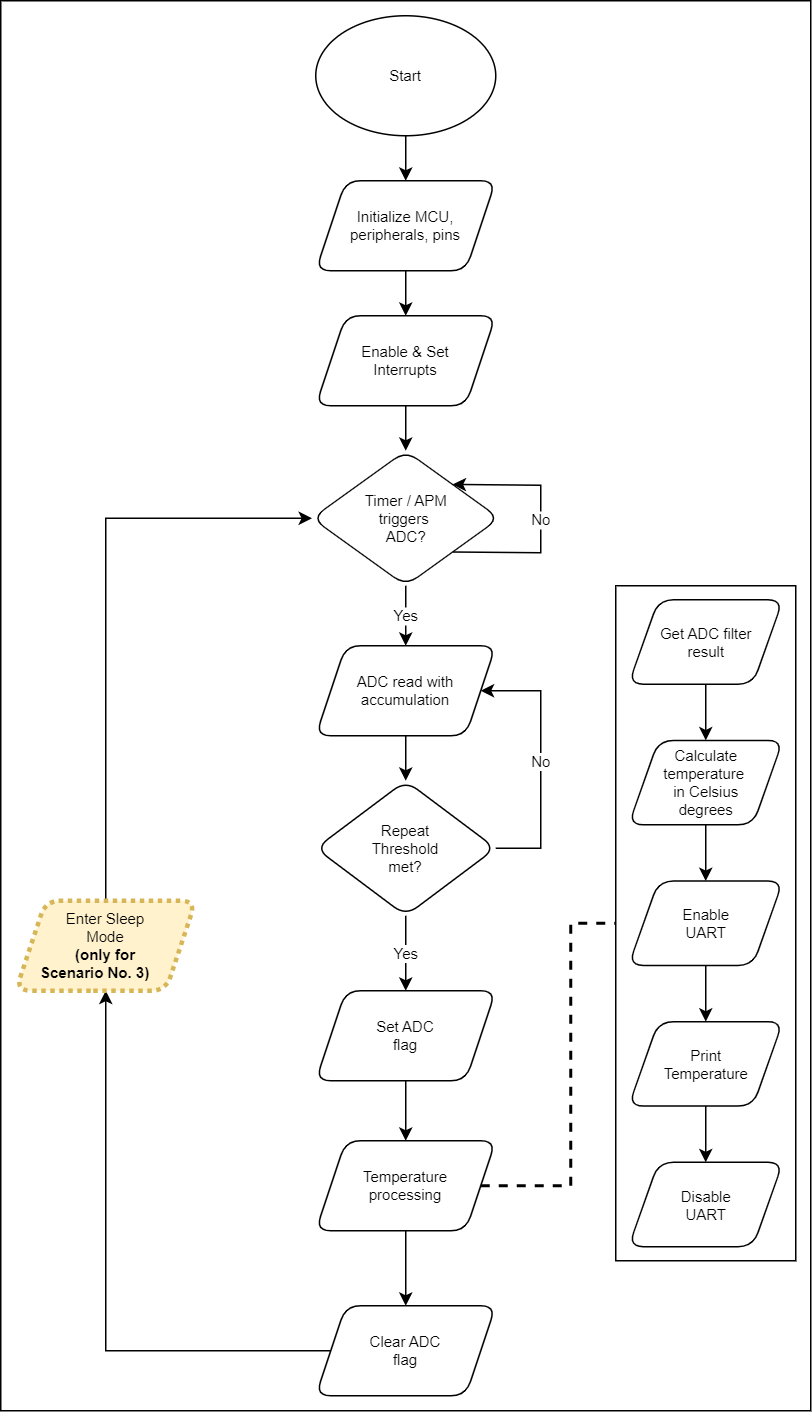

The diagram above was exported from draw.io. Its source (the exported page's mxGraphModel, read from the mxfile embedded in the PNG):
<mxGraphModel dx="1562" dy="779" grid="1" gridSize="10" guides="1" tooltips="1" connect="1" arrows="1" fold="1" page="1" pageScale="1" pageWidth="850" pageHeight="1100" math="0" shadow="0">
  <root>
    <mxCell id="0" />
    <mxCell id="1" parent="0" />
    <mxCell id="2" value="" style="rounded=0;whiteSpace=wrap;html=1;fillColor=none;fontFamily=Arial;fontSource=https%3A%2F%2Ffonts.cdnfonts.com%2Fcss%2Farial-2;fontSize=10;" vertex="1" parent="1">
      <mxGeometry x="30" y="60" width="540" height="940" as="geometry" />
    </mxCell>
    <mxCell id="3" value="" style="edgeStyle=orthogonalEdgeStyle;rounded=0;orthogonalLoop=1;jettySize=auto;html=1;fontFamily=Arial;fontSource=https%3A%2F%2Ffonts.cdnfonts.com%2Fcss%2Farial-2;fontSize=10;" edge="1" source="4" target="6" parent="1">
      <mxGeometry relative="1" as="geometry" />
    </mxCell>
    <mxCell id="4" value="Start" style="ellipse;whiteSpace=wrap;html=1;fontFamily=Arial;fontSource=https%3A%2F%2Ffonts.cdnfonts.com%2Fcss%2Farial-2;fontSize=10;" vertex="1" parent="1">
      <mxGeometry x="240" y="70" width="120" height="80" as="geometry" />
    </mxCell>
    <mxCell id="5" value="" style="edgeStyle=orthogonalEdgeStyle;rounded=0;orthogonalLoop=1;jettySize=auto;html=1;fontFamily=Arial;fontSource=https%3A%2F%2Ffonts.cdnfonts.com%2Fcss%2Farial-2;fontSize=10;" edge="1" source="6" target="8" parent="1">
      <mxGeometry relative="1" as="geometry" />
    </mxCell>
    <mxCell id="6" value="Initialize MCU, peripherals, pins" style="shape=parallelogram;perimeter=parallelogramPerimeter;whiteSpace=wrap;html=1;fixedSize=1;rounded=1;fontFamily=Arial;fontSource=https%3A%2F%2Ffonts.cdnfonts.com%2Fcss%2Farial-2;fontSize=10;" vertex="1" parent="1">
      <mxGeometry x="240" y="180" width="120" height="60" as="geometry" />
    </mxCell>
    <mxCell id="7" value="" style="edgeStyle=orthogonalEdgeStyle;rounded=0;orthogonalLoop=1;jettySize=auto;html=1;fontFamily=Arial;fontSource=https%3A%2F%2Ffonts.cdnfonts.com%2Fcss%2Farial-2;fontSize=10;" edge="1" source="8" target="15" parent="1">
      <mxGeometry relative="1" as="geometry" />
    </mxCell>
    <mxCell id="8" value="Enable &amp;amp; Set &lt;br style=&quot;font-size: 10px;&quot;&gt;Interrupts" style="shape=parallelogram;perimeter=parallelogramPerimeter;whiteSpace=wrap;html=1;fixedSize=1;rounded=1;fontFamily=Arial;fontStyle=0;fontSource=https%3A%2F%2Ffonts.cdnfonts.com%2Fcss%2Farial-2;fontSize=10;" vertex="1" parent="1">
      <mxGeometry x="240" y="270" width="120" height="60" as="geometry" />
    </mxCell>
    <mxCell id="9" value="" style="edgeStyle=orthogonalEdgeStyle;rounded=0;orthogonalLoop=1;jettySize=auto;html=1;fontFamily=Arial;fontSource=https%3A%2F%2Ffonts.cdnfonts.com%2Fcss%2Farial-2;fontSize=10;" edge="1" source="10" target="13" parent="1">
      <mxGeometry relative="1" as="geometry" />
    </mxCell>
    <mxCell id="10" value="ADC read with accumulation" style="shape=parallelogram;perimeter=parallelogramPerimeter;whiteSpace=wrap;html=1;fixedSize=1;rounded=1;fontFamily=Arial;fontSource=https%3A%2F%2Ffonts.cdnfonts.com%2Fcss%2Farial-2;fontSize=10;" vertex="1" parent="1">
      <mxGeometry x="240" y="490" width="120" height="60" as="geometry" />
    </mxCell>
    <mxCell id="11" value="No" style="edgeStyle=orthogonalEdgeStyle;rounded=0;orthogonalLoop=1;jettySize=auto;html=1;exitX=1;exitY=0.5;exitDx=0;exitDy=0;fontFamily=Arial;fontSource=https%3A%2F%2Ffonts.cdnfonts.com%2Fcss%2Farial-2;fontSize=10;" edge="1" source="13" target="10" parent="1">
      <mxGeometry relative="1" as="geometry">
        <Array as="points">
          <mxPoint x="390" y="625" />
          <mxPoint x="390" y="520" />
        </Array>
      </mxGeometry>
    </mxCell>
    <mxCell id="12" value="Yes" style="edgeStyle=orthogonalEdgeStyle;rounded=0;orthogonalLoop=1;jettySize=auto;html=1;fontFamily=Arial;fontSource=https%3A%2F%2Ffonts.cdnfonts.com%2Fcss%2Farial-2;fontSize=10;" edge="1" source="13" target="18" parent="1">
      <mxGeometry relative="1" as="geometry" />
    </mxCell>
    <mxCell id="13" value="Repeat &lt;br style=&quot;font-size: 10px;&quot;&gt;Threshold &lt;br style=&quot;font-size: 10px;&quot;&gt;met?" style="rhombus;whiteSpace=wrap;html=1;rounded=1;fontFamily=Arial;fontSource=https%3A%2F%2Ffonts.cdnfonts.com%2Fcss%2Farial-2;fontSize=10;" vertex="1" parent="1">
      <mxGeometry x="240" y="580" width="120" height="90" as="geometry" />
    </mxCell>
    <mxCell id="14" value="Yes" style="edgeStyle=orthogonalEdgeStyle;rounded=0;orthogonalLoop=1;jettySize=auto;html=1;fontFamily=Arial;fontSource=https%3A%2F%2Ffonts.cdnfonts.com%2Fcss%2Farial-2;fontSize=10;" edge="1" source="15" target="10" parent="1">
      <mxGeometry relative="1" as="geometry">
        <Array as="points">
          <mxPoint x="300" y="470" />
          <mxPoint x="300" y="470" />
        </Array>
      </mxGeometry>
    </mxCell>
    <mxCell id="15" value="Timer / APM&lt;br style=&quot;font-size: 10px;&quot;&gt;triggers&amp;nbsp;&lt;br style=&quot;font-size: 10px;&quot;&gt;ADC?" style="rhombus;whiteSpace=wrap;html=1;rounded=1;fontFamily=Arial;fontSource=https%3A%2F%2Ffonts.cdnfonts.com%2Fcss%2Farial-2;fontSize=10;" vertex="1" parent="1">
      <mxGeometry x="237.5" y="360" width="125" height="90" as="geometry" />
    </mxCell>
    <mxCell id="16" value="No" style="endArrow=classic;html=1;rounded=0;exitX=1;exitY=1;exitDx=0;exitDy=0;entryX=1;entryY=0;entryDx=0;entryDy=0;fontFamily=Arial;fontSource=https%3A%2F%2Ffonts.cdnfonts.com%2Fcss%2Farial-2;fontSize=10;" edge="1" source="15" target="15" parent="1">
      <mxGeometry width="50" height="50" relative="1" as="geometry">
        <mxPoint x="400" y="490" as="sourcePoint" />
        <mxPoint x="410" y="360" as="targetPoint" />
        <Array as="points">
          <mxPoint x="390" y="428" />
          <mxPoint x="390" y="383" />
        </Array>
      </mxGeometry>
    </mxCell>
    <mxCell id="17" value="" style="edgeStyle=orthogonalEdgeStyle;rounded=0;orthogonalLoop=1;jettySize=auto;html=1;fontFamily=Arial;fontSource=https%3A%2F%2Ffonts.cdnfonts.com%2Fcss%2Farial-2;fontSize=10;" edge="1" source="18" target="20" parent="1">
      <mxGeometry relative="1" as="geometry" />
    </mxCell>
    <mxCell id="18" value="Set ADC&lt;br style=&quot;font-size: 10px;&quot;&gt;flag" style="shape=parallelogram;perimeter=parallelogramPerimeter;whiteSpace=wrap;html=1;fixedSize=1;rounded=1;fontFamily=Arial;fontSource=https%3A%2F%2Ffonts.cdnfonts.com%2Fcss%2Farial-2;fontSize=10;" vertex="1" parent="1">
      <mxGeometry x="240" y="720" width="120" height="60" as="geometry" />
    </mxCell>
    <mxCell id="19" value="" style="edgeStyle=orthogonalEdgeStyle;rounded=0;orthogonalLoop=1;jettySize=auto;html=1;fontFamily=Arial;fontSource=https%3A%2F%2Ffonts.cdnfonts.com%2Fcss%2Farial-2;fontSize=10;" edge="1" source="20" target="22" parent="1">
      <mxGeometry relative="1" as="geometry" />
    </mxCell>
    <mxCell id="20" value="Temperature&lt;br style=&quot;font-size: 10px;&quot;&gt;processing" style="shape=parallelogram;perimeter=parallelogramPerimeter;whiteSpace=wrap;html=1;fixedSize=1;rounded=1;fontFamily=Arial;fontSource=https%3A%2F%2Ffonts.cdnfonts.com%2Fcss%2Farial-2;fontSize=10;" vertex="1" parent="1">
      <mxGeometry x="240" y="820" width="120" height="60" as="geometry" />
    </mxCell>
    <mxCell id="21" value="" style="edgeStyle=orthogonalEdgeStyle;rounded=0;orthogonalLoop=1;jettySize=auto;html=1;fontFamily=Arial;fontSource=https%3A%2F%2Ffonts.cdnfonts.com%2Fcss%2Farial-2;fontSize=10;" edge="1" source="22" target="24" parent="1">
      <mxGeometry relative="1" as="geometry" />
    </mxCell>
    <mxCell id="22" value="Clear ADC&lt;br style=&quot;font-size: 10px;&quot;&gt;flag" style="shape=parallelogram;perimeter=parallelogramPerimeter;whiteSpace=wrap;html=1;fixedSize=1;rounded=1;fontFamily=Arial;fontSource=https%3A%2F%2Ffonts.cdnfonts.com%2Fcss%2Farial-2;fontSize=10;" vertex="1" parent="1">
      <mxGeometry x="240" y="930" width="120" height="60" as="geometry" />
    </mxCell>
    <mxCell id="23" style="edgeStyle=orthogonalEdgeStyle;rounded=0;orthogonalLoop=1;jettySize=auto;html=1;entryX=0;entryY=0.5;entryDx=0;entryDy=0;exitX=0.5;exitY=0;exitDx=0;exitDy=0;fontFamily=Arial;fontSource=https%3A%2F%2Ffonts.cdnfonts.com%2Fcss%2Farial-2;fontSize=10;" edge="1" source="24" target="15" parent="1">
      <mxGeometry relative="1" as="geometry">
        <Array as="points">
          <mxPoint x="100" y="405" />
        </Array>
      </mxGeometry>
    </mxCell>
    <mxCell id="24" value="Enter Sleep&lt;br style=&quot;font-size: 10px;&quot;&gt;Mode&lt;br style=&quot;font-size: 10px;&quot;&gt;&lt;b style=&quot;font-size: 10px;&quot;&gt;(only for &lt;br style=&quot;font-size: 10px;&quot;&gt;Scenario No. 3)&amp;nbsp; &amp;nbsp; &amp;nbsp;&lt;/b&gt;" style="shape=parallelogram;perimeter=parallelogramPerimeter;whiteSpace=wrap;html=1;fixedSize=1;rounded=1;fillColor=#fff2cc;strokeColor=#d6b656;strokeWidth=3;dashed=1;dashPattern=1 1;perimeterSpacing=0;fontFamily=Arial;fontSource=https%3A%2F%2Ffonts.cdnfonts.com%2Fcss%2Farial-2;fontSize=10;" vertex="1" parent="1">
      <mxGeometry x="40" y="660" width="120" height="60" as="geometry" />
    </mxCell>
    <mxCell id="25" value="" style="group;fontFamily=Arial;fontSource=https%3A%2F%2Ffonts.cdnfonts.com%2Fcss%2Farial-2;fontSize=10;" connectable="0" vertex="1" parent="1">
      <mxGeometry x="440" y="450" width="120" height="450" as="geometry" />
    </mxCell>
    <mxCell id="26" value="" style="rounded=0;whiteSpace=wrap;html=1;fillColor=none;movable=1;resizable=1;rotatable=1;deletable=1;editable=1;locked=0;connectable=1;fontFamily=Arial;fontSource=https%3A%2F%2Ffonts.cdnfonts.com%2Fcss%2Farial-2;fontSize=10;" vertex="1" parent="25">
      <mxGeometry width="120" height="450" as="geometry" />
    </mxCell>
    <mxCell id="27" value="Get ADC filter&lt;br style=&quot;font-size: 10px;&quot;&gt;result" style="shape=parallelogram;perimeter=parallelogramPerimeter;whiteSpace=wrap;html=1;fixedSize=1;rounded=1;movable=1;resizable=1;rotatable=1;deletable=1;editable=1;locked=0;connectable=1;fontFamily=Arial;fontSource=https%3A%2F%2Ffonts.cdnfonts.com%2Fcss%2Farial-2;fontSize=10;" vertex="1" parent="25">
      <mxGeometry x="8.571428571428571" y="9.375" width="102.85714285714285" height="56.25" as="geometry" />
    </mxCell>
    <mxCell id="28" value="Calculate&lt;br style=&quot;font-size: 10px;&quot;&gt;temperature&amp;nbsp;&lt;br style=&quot;font-size: 10px;&quot;&gt;in Celsius &lt;br style=&quot;font-size: 10px;&quot;&gt;degrees" style="shape=parallelogram;perimeter=parallelogramPerimeter;whiteSpace=wrap;html=1;fixedSize=1;rounded=1;movable=1;resizable=1;rotatable=1;deletable=1;editable=1;locked=0;connectable=1;fontFamily=Arial;fontSource=https%3A%2F%2Ffonts.cdnfonts.com%2Fcss%2Farial-2;fontSize=10;" vertex="1" parent="25">
      <mxGeometry x="8.571428571428571" y="103.125" width="102.85714285714285" height="56.25" as="geometry" />
    </mxCell>
    <mxCell id="29" value="" style="edgeStyle=orthogonalEdgeStyle;rounded=0;orthogonalLoop=1;jettySize=auto;html=1;movable=1;resizable=1;rotatable=1;deletable=1;editable=1;locked=0;connectable=1;fontFamily=Arial;fontSource=https%3A%2F%2Ffonts.cdnfonts.com%2Fcss%2Farial-2;fontSize=10;" edge="1" parent="25" source="27" target="28">
      <mxGeometry relative="1" as="geometry" />
    </mxCell>
    <mxCell id="30" value="Enable&lt;br style=&quot;font-size: 10px;&quot;&gt;UART" style="shape=parallelogram;perimeter=parallelogramPerimeter;whiteSpace=wrap;html=1;fixedSize=1;rounded=1;movable=1;resizable=1;rotatable=1;deletable=1;editable=1;locked=0;connectable=1;fontFamily=Arial;fontSource=https%3A%2F%2Ffonts.cdnfonts.com%2Fcss%2Farial-2;fontSize=10;" vertex="1" parent="25">
      <mxGeometry x="8.571428571428571" y="196.875" width="102.85714285714285" height="56.25" as="geometry" />
    </mxCell>
    <mxCell id="31" value="" style="edgeStyle=orthogonalEdgeStyle;rounded=0;orthogonalLoop=1;jettySize=auto;html=1;movable=1;resizable=1;rotatable=1;deletable=1;editable=1;locked=0;connectable=1;fontFamily=Arial;fontSource=https%3A%2F%2Ffonts.cdnfonts.com%2Fcss%2Farial-2;fontSize=10;" edge="1" parent="25" source="28" target="30">
      <mxGeometry relative="1" as="geometry" />
    </mxCell>
    <mxCell id="32" value="Print&lt;br style=&quot;font-size: 10px;&quot;&gt;Temperature" style="shape=parallelogram;perimeter=parallelogramPerimeter;whiteSpace=wrap;html=1;fixedSize=1;rounded=1;movable=1;resizable=1;rotatable=1;deletable=1;editable=1;locked=0;connectable=1;fontFamily=Arial;fontSource=https%3A%2F%2Ffonts.cdnfonts.com%2Fcss%2Farial-2;fontSize=10;" vertex="1" parent="25">
      <mxGeometry x="8.571428571428571" y="290.625" width="102.85714285714285" height="56.25" as="geometry" />
    </mxCell>
    <mxCell id="33" value="" style="edgeStyle=orthogonalEdgeStyle;rounded=0;orthogonalLoop=1;jettySize=auto;html=1;movable=1;resizable=1;rotatable=1;deletable=1;editable=1;locked=0;connectable=1;fontFamily=Arial;fontSource=https%3A%2F%2Ffonts.cdnfonts.com%2Fcss%2Farial-2;fontSize=10;" edge="1" parent="25" source="30" target="32">
      <mxGeometry relative="1" as="geometry" />
    </mxCell>
    <mxCell id="34" value="Disable&lt;br style=&quot;border-color: var(--border-color); font-size: 10px;&quot;&gt;UART" style="shape=parallelogram;perimeter=parallelogramPerimeter;whiteSpace=wrap;html=1;fixedSize=1;rounded=1;movable=1;resizable=1;rotatable=1;deletable=1;editable=1;locked=0;connectable=1;fontFamily=Arial;fontSource=https%3A%2F%2Ffonts.cdnfonts.com%2Fcss%2Farial-2;fontSize=10;" vertex="1" parent="25">
      <mxGeometry x="8.571428571428571" y="384.375" width="102.85714285714285" height="56.25" as="geometry" />
    </mxCell>
    <mxCell id="35" value="" style="edgeStyle=orthogonalEdgeStyle;rounded=0;orthogonalLoop=1;jettySize=auto;html=1;movable=1;resizable=1;rotatable=1;deletable=1;editable=1;locked=0;connectable=1;fontFamily=Arial;fontSource=https%3A%2F%2Ffonts.cdnfonts.com%2Fcss%2Farial-2;fontSize=10;" edge="1" parent="25" source="32" target="34">
      <mxGeometry relative="1" as="geometry" />
    </mxCell>
    <mxCell id="36" value="" style="endArrow=none;dashed=1;html=1;rounded=0;exitX=1;exitY=0.5;exitDx=0;exitDy=0;entryX=0;entryY=0.5;entryDx=0;entryDy=0;strokeWidth=2;fontFamily=Arial;fontSource=https%3A%2F%2Ffonts.cdnfonts.com%2Fcss%2Farial-2;fontSize=10;" edge="1" source="20" target="26" parent="1">
      <mxGeometry width="50" height="50" relative="1" as="geometry">
        <mxPoint x="400" y="790" as="sourcePoint" />
        <mxPoint x="450" y="740" as="targetPoint" />
        <Array as="points">
          <mxPoint x="410" y="850" />
          <mxPoint x="410" y="675" />
        </Array>
      </mxGeometry>
    </mxCell>
  </root>
</mxGraphModel>